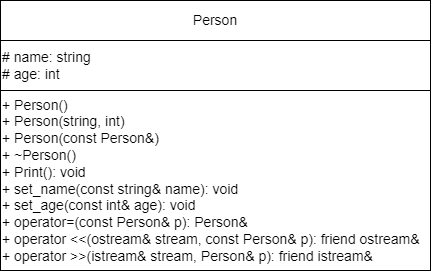

The diagram above was exported from draw.io. Its source (the exported page's mxGraphModel, read from the mxfile embedded in the PNG):
<mxGraphModel dx="664" dy="769" grid="1" gridSize="10" guides="1" tooltips="1" connect="1" arrows="1" fold="1" page="1" pageScale="1" pageWidth="827" pageHeight="1169" math="0" shadow="0">
  <root>
    <mxCell id="0" />
    <mxCell id="1" parent="0" />
    <mxCell id="DCy4_wVzA-7PePMTjjik-1" value="Person" style="rounded=0;whiteSpace=wrap;html=1;fontSize=14;align=center;" vertex="1" parent="1">
      <mxGeometry x="40" y="40" width="430" height="40" as="geometry" />
    </mxCell>
    <mxCell id="DCy4_wVzA-7PePMTjjik-2" value="&lt;div style=&quot;font-size: 14px;&quot;&gt;+ Person()&lt;br style=&quot;font-size: 14px;&quot;&gt;&lt;/div&gt;&lt;div style=&quot;font-size: 14px;&quot;&gt;+&amp;nbsp;Person(string, int)&lt;/div&gt;&lt;div style=&quot;font-size: 14px;&quot;&gt;+&amp;nbsp;Person(const Person&amp;amp;)&lt;/div&gt;&lt;div style=&quot;&quot;&gt;+ ~Person()&lt;br&gt;&lt;/div&gt;&lt;div style=&quot;&quot;&gt;+&amp;nbsp;&lt;span style=&quot;background-color: initial;&quot;&gt;Print():&amp;nbsp;&lt;/span&gt;&lt;span style=&quot;background-color: initial;&quot;&gt;void&lt;/span&gt;&lt;span style=&quot;background-color: initial;&quot;&gt;&amp;nbsp;&lt;/span&gt;&lt;br style=&quot;font-size: 14px;&quot;&gt;&lt;/div&gt;&lt;div style=&quot;&quot;&gt;+&amp;nbsp;&lt;span style=&quot;background-color: initial;&quot;&gt;set_name(const string&amp;amp; name):&amp;nbsp;&lt;/span&gt;&lt;span style=&quot;background-color: initial;&quot;&gt;void&lt;/span&gt;&lt;br style=&quot;font-size: 14px;&quot;&gt;&lt;/div&gt;&lt;div style=&quot;&quot;&gt;+&amp;nbsp;&lt;span style=&quot;background-color: initial;&quot;&gt;set_age(const int&amp;amp; age):&amp;nbsp;&lt;/span&gt;&lt;span style=&quot;font-size: 14px; background-color: initial;&quot;&gt;void&lt;/span&gt;&lt;br&gt;&lt;/div&gt;&lt;div style=&quot;&quot;&gt;&lt;span style=&quot;background-color: initial;&quot;&gt;+&amp;nbsp;&lt;/span&gt;&lt;span style=&quot;background-color: initial;&quot;&gt;operator=(const Person&amp;amp; p):&amp;nbsp;&lt;/span&gt;&lt;span style=&quot;background-color: initial;&quot;&gt;Person&amp;amp;&lt;/span&gt;&lt;span style=&quot;background-color: initial;&quot;&gt;&amp;nbsp;&lt;/span&gt;&lt;span style=&quot;background-color: initial;&quot;&gt;&lt;br&gt;&lt;/span&gt;&lt;/div&gt;&lt;div style=&quot;&quot;&gt;&lt;span style=&quot;background-color: initial;&quot;&gt;+&amp;nbsp;&lt;/span&gt;&lt;span style=&quot;background-color: initial;&quot;&gt;operator &amp;lt;&amp;lt;(ostream&amp;amp; stream, const Person&amp;amp; p):&amp;nbsp;&lt;/span&gt;&lt;span style=&quot;background-color: initial;&quot;&gt;friend ostream&amp;amp;&lt;/span&gt;&lt;span style=&quot;background-color: initial;&quot;&gt;&amp;nbsp;&lt;/span&gt;&lt;span style=&quot;background-color: initial;&quot;&gt;&lt;br&gt;&lt;/span&gt;&lt;/div&gt;&lt;div style=&quot;&quot;&gt;&lt;span style=&quot;background-color: initial;&quot;&gt;+&amp;nbsp;&lt;/span&gt;&lt;span style=&quot;background-color: initial;&quot;&gt;operator &amp;gt;&amp;gt;(istream&amp;amp; stream, Person&amp;amp; p):&amp;nbsp;&lt;/span&gt;&lt;span style=&quot;background-color: initial;&quot;&gt;friend istream&amp;amp;&lt;/span&gt;&lt;span style=&quot;background-color: initial;&quot;&gt;&amp;nbsp;&lt;/span&gt;&lt;/div&gt;" style="rounded=0;whiteSpace=wrap;html=1;fontSize=14;align=left;" vertex="1" parent="1">
      <mxGeometry x="40" y="130" width="430" height="180" as="geometry" />
    </mxCell>
    <mxCell id="DCy4_wVzA-7PePMTjjik-3" value="# name: string&amp;nbsp;&lt;div style=&quot;&quot;&gt;&lt;span style=&quot;font-size: 14px; background-color: initial;&quot;&gt;#&amp;nbsp;&lt;/span&gt;&lt;span style=&quot;background-color: initial;&quot;&gt;age:&amp;nbsp;&lt;/span&gt;&lt;span style=&quot;background-color: initial;&quot;&gt;int&lt;/span&gt;&lt;span style=&quot;background-color: initial;&quot;&gt;&amp;nbsp;&lt;/span&gt;&lt;span style=&quot;background-color: initial;&quot;&gt;&amp;nbsp;&lt;/span&gt;&lt;/div&gt;" style="rounded=0;whiteSpace=wrap;html=1;fontSize=14;align=left;" vertex="1" parent="1">
      <mxGeometry x="40" y="80" width="430" height="50" as="geometry" />
    </mxCell>
  </root>
</mxGraphModel>